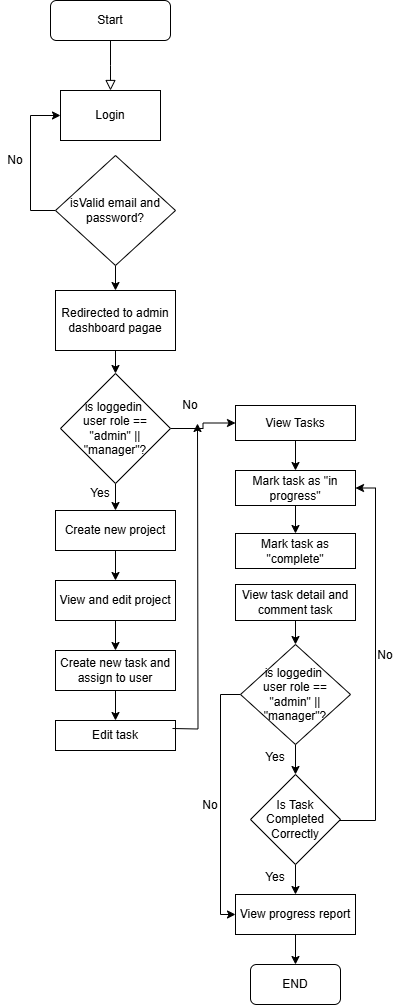

The diagram above was exported from draw.io. Its source (the exported page's mxGraphModel, read from the mxfile embedded in the PNG):
<mxGraphModel dx="786" dy="451" grid="1" gridSize="10" guides="1" tooltips="1" connect="1" arrows="1" fold="1" page="1" pageScale="1" pageWidth="827" pageHeight="1169" math="0" shadow="0">
  <root>
    <mxCell id="WIyWlLk6GJQsqaUBKTNV-0" />
    <mxCell id="WIyWlLk6GJQsqaUBKTNV-1" parent="WIyWlLk6GJQsqaUBKTNV-0" />
    <mxCell id="WIyWlLk6GJQsqaUBKTNV-2" value="" style="rounded=0;html=1;jettySize=auto;orthogonalLoop=1;fontSize=11;endArrow=block;endFill=0;endSize=8;strokeWidth=1;shadow=0;labelBackgroundColor=none;edgeStyle=orthogonalEdgeStyle;" parent="WIyWlLk6GJQsqaUBKTNV-1" source="WIyWlLk6GJQsqaUBKTNV-3" edge="1">
      <mxGeometry relative="1" as="geometry">
        <mxPoint x="220" y="120" as="targetPoint" />
      </mxGeometry>
    </mxCell>
    <mxCell id="WIyWlLk6GJQsqaUBKTNV-3" value="Start" style="rounded=1;whiteSpace=wrap;html=1;fontSize=12;glass=0;strokeWidth=1;shadow=0;" parent="WIyWlLk6GJQsqaUBKTNV-1" vertex="1">
      <mxGeometry x="160" y="30" width="120" height="40" as="geometry" />
    </mxCell>
    <mxCell id="Ve0LeXyk3vNvPLKb4JIf-0" value="Login" style="rounded=0;whiteSpace=wrap;html=1;" vertex="1" parent="WIyWlLk6GJQsqaUBKTNV-1">
      <mxGeometry x="170" y="120" width="100" height="50" as="geometry" />
    </mxCell>
    <mxCell id="Ve0LeXyk3vNvPLKb4JIf-3" style="edgeStyle=orthogonalEdgeStyle;rounded=0;orthogonalLoop=1;jettySize=auto;html=1;entryX=0;entryY=0.5;entryDx=0;entryDy=0;" edge="1" parent="WIyWlLk6GJQsqaUBKTNV-1" source="Ve0LeXyk3vNvPLKb4JIf-2" target="Ve0LeXyk3vNvPLKb4JIf-0">
      <mxGeometry relative="1" as="geometry">
        <Array as="points">
          <mxPoint x="140" y="240" />
          <mxPoint x="140" y="145" />
        </Array>
      </mxGeometry>
    </mxCell>
    <mxCell id="Ve0LeXyk3vNvPLKb4JIf-8" style="edgeStyle=orthogonalEdgeStyle;rounded=0;orthogonalLoop=1;jettySize=auto;html=1;entryX=0.5;entryY=0;entryDx=0;entryDy=0;" edge="1" parent="WIyWlLk6GJQsqaUBKTNV-1" source="Ve0LeXyk3vNvPLKb4JIf-2" target="Ve0LeXyk3vNvPLKb4JIf-4">
      <mxGeometry relative="1" as="geometry" />
    </mxCell>
    <mxCell id="Ve0LeXyk3vNvPLKb4JIf-2" value="isValid email and password?" style="rhombus;whiteSpace=wrap;html=1;" vertex="1" parent="WIyWlLk6GJQsqaUBKTNV-1">
      <mxGeometry x="165" y="185" width="120" height="110" as="geometry" />
    </mxCell>
    <mxCell id="Ve0LeXyk3vNvPLKb4JIf-11" style="edgeStyle=orthogonalEdgeStyle;rounded=0;orthogonalLoop=1;jettySize=auto;html=1;entryX=0.5;entryY=0;entryDx=0;entryDy=0;" edge="1" parent="WIyWlLk6GJQsqaUBKTNV-1" source="Ve0LeXyk3vNvPLKb4JIf-4" target="Ve0LeXyk3vNvPLKb4JIf-9">
      <mxGeometry relative="1" as="geometry" />
    </mxCell>
    <mxCell id="Ve0LeXyk3vNvPLKb4JIf-4" value="Redirected to admin dashboard pagae" style="rounded=0;whiteSpace=wrap;html=1;" vertex="1" parent="WIyWlLk6GJQsqaUBKTNV-1">
      <mxGeometry x="165" y="320" width="120" height="60" as="geometry" />
    </mxCell>
    <mxCell id="Ve0LeXyk3vNvPLKb4JIf-5" value="No" style="text;html=1;align=center;verticalAlign=middle;whiteSpace=wrap;rounded=0;" vertex="1" parent="WIyWlLk6GJQsqaUBKTNV-1">
      <mxGeometry x="110" y="180" width="30" height="20" as="geometry" />
    </mxCell>
    <mxCell id="Ve0LeXyk3vNvPLKb4JIf-12" style="edgeStyle=orthogonalEdgeStyle;rounded=0;orthogonalLoop=1;jettySize=auto;html=1;exitX=0.5;exitY=1;exitDx=0;exitDy=0;entryX=0.5;entryY=0;entryDx=0;entryDy=0;" edge="1" parent="WIyWlLk6GJQsqaUBKTNV-1" source="Ve0LeXyk3vNvPLKb4JIf-9" target="Ve0LeXyk3vNvPLKb4JIf-10">
      <mxGeometry relative="1" as="geometry" />
    </mxCell>
    <mxCell id="Ve0LeXyk3vNvPLKb4JIf-19" style="edgeStyle=orthogonalEdgeStyle;rounded=0;orthogonalLoop=1;jettySize=auto;html=1;exitX=1;exitY=0.5;exitDx=0;exitDy=0;entryX=0;entryY=0.5;entryDx=0;entryDy=0;" edge="1" parent="WIyWlLk6GJQsqaUBKTNV-1" source="Ve0LeXyk3vNvPLKb4JIf-9" target="Ve0LeXyk3vNvPLKb4JIf-17">
      <mxGeometry relative="1" as="geometry" />
    </mxCell>
    <mxCell id="Ve0LeXyk3vNvPLKb4JIf-9" value="is loggedin&amp;nbsp;&lt;div&gt;user role == &quot;admin&quot; || &quot;manager&quot;?&lt;/div&gt;" style="rhombus;whiteSpace=wrap;html=1;" vertex="1" parent="WIyWlLk6GJQsqaUBKTNV-1">
      <mxGeometry x="170" y="403" width="110" height="110" as="geometry" />
    </mxCell>
    <mxCell id="Ve0LeXyk3vNvPLKb4JIf-16" style="edgeStyle=orthogonalEdgeStyle;rounded=0;orthogonalLoop=1;jettySize=auto;html=1;entryX=0.5;entryY=0;entryDx=0;entryDy=0;" edge="1" parent="WIyWlLk6GJQsqaUBKTNV-1" source="Ve0LeXyk3vNvPLKb4JIf-10" target="Ve0LeXyk3vNvPLKb4JIf-15">
      <mxGeometry relative="1" as="geometry" />
    </mxCell>
    <mxCell id="Ve0LeXyk3vNvPLKb4JIf-10" value="Create new project" style="rounded=0;whiteSpace=wrap;html=1;" vertex="1" parent="WIyWlLk6GJQsqaUBKTNV-1">
      <mxGeometry x="165" y="540" width="120" height="40" as="geometry" />
    </mxCell>
    <mxCell id="Ve0LeXyk3vNvPLKb4JIf-13" value="Yes" style="text;html=1;align=center;verticalAlign=middle;whiteSpace=wrap;rounded=0;" vertex="1" parent="WIyWlLk6GJQsqaUBKTNV-1">
      <mxGeometry x="190" y="510" width="40" height="25" as="geometry" />
    </mxCell>
    <mxCell id="Ve0LeXyk3vNvPLKb4JIf-21" style="edgeStyle=orthogonalEdgeStyle;rounded=0;orthogonalLoop=1;jettySize=auto;html=1;entryX=0.5;entryY=0;entryDx=0;entryDy=0;" edge="1" parent="WIyWlLk6GJQsqaUBKTNV-1" source="Ve0LeXyk3vNvPLKb4JIf-15" target="Ve0LeXyk3vNvPLKb4JIf-18">
      <mxGeometry relative="1" as="geometry" />
    </mxCell>
    <mxCell id="Ve0LeXyk3vNvPLKb4JIf-15" value="View and edit project" style="rounded=0;whiteSpace=wrap;html=1;" vertex="1" parent="WIyWlLk6GJQsqaUBKTNV-1">
      <mxGeometry x="165" y="610" width="120" height="40" as="geometry" />
    </mxCell>
    <mxCell id="Ve0LeXyk3vNvPLKb4JIf-26" style="edgeStyle=orthogonalEdgeStyle;rounded=0;orthogonalLoop=1;jettySize=auto;html=1;entryX=0.5;entryY=0;entryDx=0;entryDy=0;" edge="1" parent="WIyWlLk6GJQsqaUBKTNV-1" source="Ve0LeXyk3vNvPLKb4JIf-17" target="Ve0LeXyk3vNvPLKb4JIf-25">
      <mxGeometry relative="1" as="geometry" />
    </mxCell>
    <mxCell id="Ve0LeXyk3vNvPLKb4JIf-17" value="View Tasks" style="rounded=0;whiteSpace=wrap;html=1;" vertex="1" parent="WIyWlLk6GJQsqaUBKTNV-1">
      <mxGeometry x="345" y="435" width="120" height="35" as="geometry" />
    </mxCell>
    <mxCell id="Ve0LeXyk3vNvPLKb4JIf-23" style="edgeStyle=orthogonalEdgeStyle;rounded=0;orthogonalLoop=1;jettySize=auto;html=1;entryX=0.5;entryY=0;entryDx=0;entryDy=0;" edge="1" parent="WIyWlLk6GJQsqaUBKTNV-1" source="Ve0LeXyk3vNvPLKb4JIf-18" target="Ve0LeXyk3vNvPLKb4JIf-22">
      <mxGeometry relative="1" as="geometry" />
    </mxCell>
    <mxCell id="Ve0LeXyk3vNvPLKb4JIf-18" value="Create new task and assign to user" style="rounded=0;whiteSpace=wrap;html=1;" vertex="1" parent="WIyWlLk6GJQsqaUBKTNV-1">
      <mxGeometry x="165" y="680" width="120" height="40" as="geometry" />
    </mxCell>
    <mxCell id="Ve0LeXyk3vNvPLKb4JIf-20" value="No" style="text;html=1;align=center;verticalAlign=middle;whiteSpace=wrap;rounded=0;" vertex="1" parent="WIyWlLk6GJQsqaUBKTNV-1">
      <mxGeometry x="270" y="420" width="60" height="30" as="geometry" />
    </mxCell>
    <mxCell id="Ve0LeXyk3vNvPLKb4JIf-22" value="Edit task" style="rounded=0;whiteSpace=wrap;html=1;" vertex="1" parent="WIyWlLk6GJQsqaUBKTNV-1">
      <mxGeometry x="165" y="750" width="120" height="30" as="geometry" />
    </mxCell>
    <mxCell id="Ve0LeXyk3vNvPLKb4JIf-24" style="edgeStyle=orthogonalEdgeStyle;rounded=0;orthogonalLoop=1;jettySize=auto;html=1;exitX=1;exitY=0.5;exitDx=0;exitDy=0;" edge="1" parent="WIyWlLk6GJQsqaUBKTNV-1">
      <mxGeometry relative="1" as="geometry">
        <mxPoint x="282" y="758" as="sourcePoint" />
        <mxPoint x="307" y="453" as="targetPoint" />
      </mxGeometry>
    </mxCell>
    <mxCell id="Ve0LeXyk3vNvPLKb4JIf-31" style="edgeStyle=orthogonalEdgeStyle;rounded=0;orthogonalLoop=1;jettySize=auto;html=1;exitX=0.5;exitY=1;exitDx=0;exitDy=0;entryX=0.5;entryY=0;entryDx=0;entryDy=0;" edge="1" parent="WIyWlLk6GJQsqaUBKTNV-1" source="Ve0LeXyk3vNvPLKb4JIf-25" target="Ve0LeXyk3vNvPLKb4JIf-30">
      <mxGeometry relative="1" as="geometry" />
    </mxCell>
    <mxCell id="Ve0LeXyk3vNvPLKb4JIf-25" value="Mark task as &quot;in progress&quot;" style="rounded=0;whiteSpace=wrap;html=1;" vertex="1" parent="WIyWlLk6GJQsqaUBKTNV-1">
      <mxGeometry x="345" y="500" width="120" height="35" as="geometry" />
    </mxCell>
    <mxCell id="Ve0LeXyk3vNvPLKb4JIf-30" value="Mark task as &quot;complete&quot;" style="rounded=0;whiteSpace=wrap;html=1;" vertex="1" parent="WIyWlLk6GJQsqaUBKTNV-1">
      <mxGeometry x="345" y="563" width="120" height="35" as="geometry" />
    </mxCell>
    <mxCell id="Ve0LeXyk3vNvPLKb4JIf-36" style="edgeStyle=orthogonalEdgeStyle;rounded=0;orthogonalLoop=1;jettySize=auto;html=1;exitX=0.5;exitY=1;exitDx=0;exitDy=0;entryX=0.5;entryY=0;entryDx=0;entryDy=0;" edge="1" parent="WIyWlLk6GJQsqaUBKTNV-1" source="Ve0LeXyk3vNvPLKb4JIf-32" target="Ve0LeXyk3vNvPLKb4JIf-35">
      <mxGeometry relative="1" as="geometry" />
    </mxCell>
    <mxCell id="Ve0LeXyk3vNvPLKb4JIf-45" style="edgeStyle=orthogonalEdgeStyle;rounded=0;orthogonalLoop=1;jettySize=auto;html=1;exitX=0;exitY=0.5;exitDx=0;exitDy=0;entryX=0;entryY=0.5;entryDx=0;entryDy=0;" edge="1" parent="WIyWlLk6GJQsqaUBKTNV-1" source="Ve0LeXyk3vNvPLKb4JIf-32" target="Ve0LeXyk3vNvPLKb4JIf-42">
      <mxGeometry relative="1" as="geometry" />
    </mxCell>
    <mxCell id="Ve0LeXyk3vNvPLKb4JIf-32" value="is loggedin&amp;nbsp;&lt;div&gt;user role == &quot;admin&quot; || &quot;manager&quot;?&lt;/div&gt;" style="rhombus;whiteSpace=wrap;html=1;" vertex="1" parent="WIyWlLk6GJQsqaUBKTNV-1">
      <mxGeometry x="350" y="674" width="110" height="100" as="geometry" />
    </mxCell>
    <mxCell id="Ve0LeXyk3vNvPLKb4JIf-38" style="edgeStyle=orthogonalEdgeStyle;rounded=0;orthogonalLoop=1;jettySize=auto;html=1;entryX=1;entryY=0.5;entryDx=0;entryDy=0;" edge="1" parent="WIyWlLk6GJQsqaUBKTNV-1" source="Ve0LeXyk3vNvPLKb4JIf-35" target="Ve0LeXyk3vNvPLKb4JIf-25">
      <mxGeometry relative="1" as="geometry">
        <Array as="points">
          <mxPoint x="485" y="850" />
          <mxPoint x="485" y="518" />
        </Array>
      </mxGeometry>
    </mxCell>
    <mxCell id="Ve0LeXyk3vNvPLKb4JIf-43" style="edgeStyle=orthogonalEdgeStyle;rounded=0;orthogonalLoop=1;jettySize=auto;html=1;exitX=0.5;exitY=1;exitDx=0;exitDy=0;entryX=0.5;entryY=0;entryDx=0;entryDy=0;" edge="1" parent="WIyWlLk6GJQsqaUBKTNV-1" source="Ve0LeXyk3vNvPLKb4JIf-35" target="Ve0LeXyk3vNvPLKb4JIf-42">
      <mxGeometry relative="1" as="geometry" />
    </mxCell>
    <mxCell id="Ve0LeXyk3vNvPLKb4JIf-35" value="Is Task Completed Correctly" style="rhombus;whiteSpace=wrap;html=1;" vertex="1" parent="WIyWlLk6GJQsqaUBKTNV-1">
      <mxGeometry x="360" y="804" width="90" height="90" as="geometry" />
    </mxCell>
    <mxCell id="Ve0LeXyk3vNvPLKb4JIf-37" value="Yes" style="text;html=1;align=center;verticalAlign=middle;whiteSpace=wrap;rounded=0;" vertex="1" parent="WIyWlLk6GJQsqaUBKTNV-1">
      <mxGeometry x="365" y="774" width="40" height="25" as="geometry" />
    </mxCell>
    <mxCell id="Ve0LeXyk3vNvPLKb4JIf-41" value="No" style="text;html=1;align=center;verticalAlign=middle;whiteSpace=wrap;rounded=0;" vertex="1" parent="WIyWlLk6GJQsqaUBKTNV-1">
      <mxGeometry x="465" y="670" width="60" height="30" as="geometry" />
    </mxCell>
    <mxCell id="Ve0LeXyk3vNvPLKb4JIf-49" style="edgeStyle=orthogonalEdgeStyle;rounded=0;orthogonalLoop=1;jettySize=auto;html=1;exitX=0.5;exitY=1;exitDx=0;exitDy=0;entryX=0.5;entryY=0;entryDx=0;entryDy=0;" edge="1" parent="WIyWlLk6GJQsqaUBKTNV-1" source="Ve0LeXyk3vNvPLKb4JIf-42" target="Ve0LeXyk3vNvPLKb4JIf-47">
      <mxGeometry relative="1" as="geometry" />
    </mxCell>
    <mxCell id="Ve0LeXyk3vNvPLKb4JIf-42" value="View progress report" style="rounded=0;whiteSpace=wrap;html=1;" vertex="1" parent="WIyWlLk6GJQsqaUBKTNV-1">
      <mxGeometry x="345" y="924" width="120" height="40" as="geometry" />
    </mxCell>
    <mxCell id="Ve0LeXyk3vNvPLKb4JIf-44" value="Yes" style="text;html=1;align=center;verticalAlign=middle;whiteSpace=wrap;rounded=0;" vertex="1" parent="WIyWlLk6GJQsqaUBKTNV-1">
      <mxGeometry x="365" y="894" width="40" height="25" as="geometry" />
    </mxCell>
    <mxCell id="Ve0LeXyk3vNvPLKb4JIf-46" value="No" style="text;html=1;align=center;verticalAlign=middle;whiteSpace=wrap;rounded=0;" vertex="1" parent="WIyWlLk6GJQsqaUBKTNV-1">
      <mxGeometry x="300" y="820" width="40" height="30" as="geometry" />
    </mxCell>
    <mxCell id="Ve0LeXyk3vNvPLKb4JIf-47" value="END" style="rounded=1;whiteSpace=wrap;html=1;" vertex="1" parent="WIyWlLk6GJQsqaUBKTNV-1">
      <mxGeometry x="360" y="994" width="90" height="40" as="geometry" />
    </mxCell>
    <mxCell id="Ve0LeXyk3vNvPLKb4JIf-51" style="edgeStyle=orthogonalEdgeStyle;rounded=0;orthogonalLoop=1;jettySize=auto;html=1;entryX=0.5;entryY=0;entryDx=0;entryDy=0;" edge="1" parent="WIyWlLk6GJQsqaUBKTNV-1" source="Ve0LeXyk3vNvPLKb4JIf-50" target="Ve0LeXyk3vNvPLKb4JIf-32">
      <mxGeometry relative="1" as="geometry" />
    </mxCell>
    <mxCell id="Ve0LeXyk3vNvPLKb4JIf-50" value="View task detail and comment task" style="rounded=0;whiteSpace=wrap;html=1;" vertex="1" parent="WIyWlLk6GJQsqaUBKTNV-1">
      <mxGeometry x="345" y="614" width="120" height="36" as="geometry" />
    </mxCell>
  </root>
</mxGraphModel>